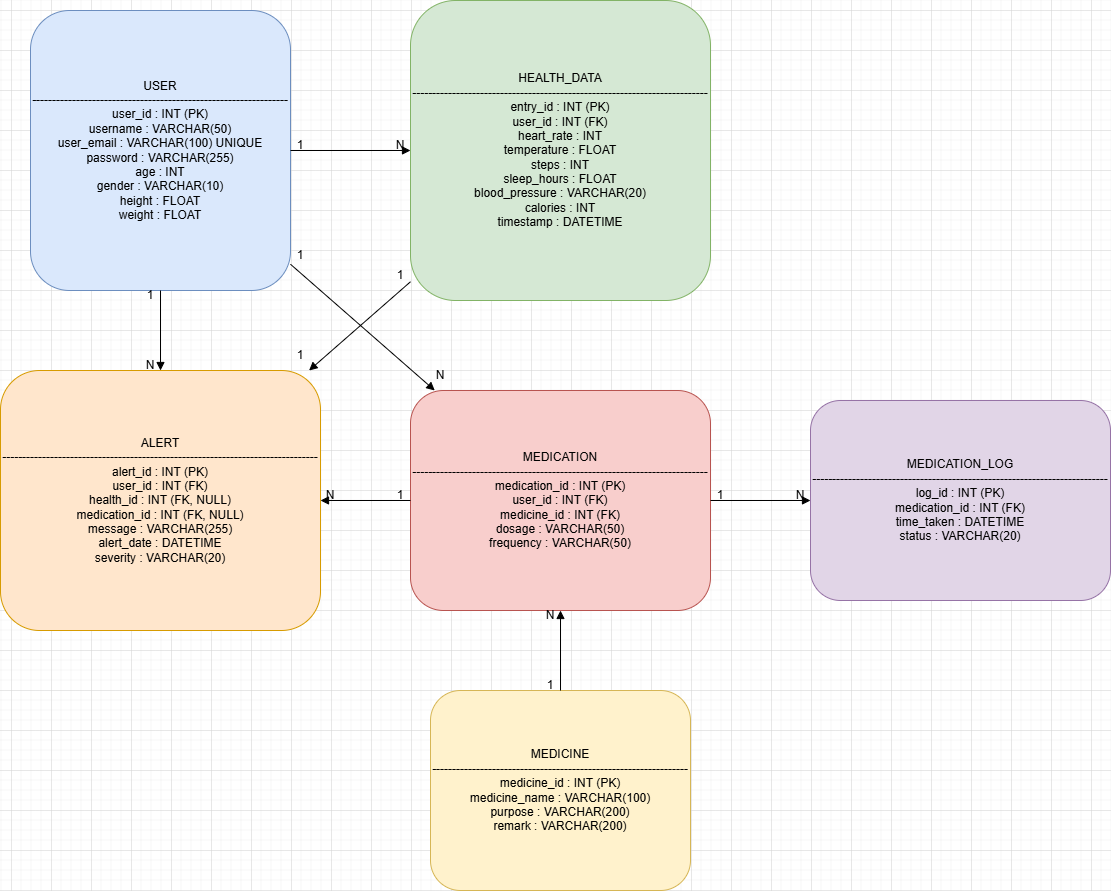

The diagram above was exported from draw.io. Its source (the exported page's mxGraphModel, read from the mxfile embedded in the PNG):
<mxGraphModel dx="2376" dy="807" grid="1" gridSize="10" guides="1" tooltips="1" connect="1" arrows="1" fold="1" page="1" pageScale="1" pageWidth="827" pageHeight="1169" math="0" shadow="0">
  <root>
    <mxCell id="0" />
    <mxCell id="1" parent="0" />
    <mxCell id="GDbXKWow63nRgsb8NMhi-1" parent="1" style="rounded=1;whiteSpace=wrap;html=1;fillColor=#dae8fc;strokeColor=#6c8ebf" value="USER&lt;br&gt;----------------------------------------------------------------&lt;br&gt;user_id : INT (PK)&lt;br&gt;username : VARCHAR(50)&lt;br&gt;user_email : VARCHAR(100) UNIQUE&lt;br&gt;password : VARCHAR(255)&lt;br&gt;age : INT&lt;br&gt;gender : VARCHAR(10)&lt;br&gt;height : FLOAT&lt;br&gt;weight : FLOAT" vertex="1">
      <mxGeometry height="280" width="260" x="-20" y="40" as="geometry" />
    </mxCell>
    <mxCell id="GDbXKWow63nRgsb8NMhi-2" parent="1" style="rounded=1;whiteSpace=wrap;html=1;fillColor=#d5e8d4;strokeColor=#82b366" value="HEALTH_DATA&lt;br&gt;--------------------------------------------------------------------------&lt;br&gt;entry_id : INT (PK)&lt;br&gt;user_id : INT (FK)&lt;br&gt;heart_rate : INT&lt;br&gt;temperature : FLOAT&lt;br&gt;steps : INT&lt;br&gt;sleep_hours : FLOAT&lt;br&gt;blood_pressure : VARCHAR(20)&lt;br&gt;calories : INT&lt;br&gt;timestamp : DATETIME" vertex="1">
      <mxGeometry height="300" width="300" x="360" y="30" as="geometry" />
    </mxCell>
    <mxCell id="GDbXKWow63nRgsb8NMhi-3" parent="1" style="rounded=1;whiteSpace=wrap;html=1;fillColor=#fff2cc;strokeColor=#d6b656" value="MEDICINE&lt;br&gt;----------------------------------------------------------------&lt;br&gt;medicine_id : INT (PK)&lt;br&gt;medicine_name : VARCHAR(100)&lt;br&gt;purpose : VARCHAR(200)&lt;br&gt;remark : VARCHAR(200)" vertex="1">
      <mxGeometry height="200" width="260" x="380" y="720" as="geometry" />
    </mxCell>
    <mxCell id="GDbXKWow63nRgsb8NMhi-4" parent="1" style="rounded=1;whiteSpace=wrap;html=1;fillColor=#f8cecc;strokeColor=#b85450" value="MEDICATION&lt;br&gt;--------------------------------------------------------------------------&lt;br&gt;medication_id : INT (PK)&lt;br&gt;user_id : INT (FK)&lt;br&gt;medicine_id : INT (FK)&lt;br&gt;dosage : VARCHAR(50)&lt;br&gt;frequency : VARCHAR(50)" vertex="1">
      <mxGeometry height="220" width="300" x="360" y="420" as="geometry" />
    </mxCell>
    <mxCell id="GDbXKWow63nRgsb8NMhi-5" parent="1" style="rounded=1;whiteSpace=wrap;html=1;fillColor=#e1d5e7;strokeColor=#9673a6" value="MEDICATION_LOG&lt;br&gt;--------------------------------------------------------------------------&lt;br&gt;log_id : INT (PK)&lt;br&gt;medication_id : INT (FK)&lt;br&gt;time_taken : DATETIME&lt;br&gt;status : VARCHAR(20)" vertex="1">
      <mxGeometry height="200" width="300" x="760" y="430" as="geometry" />
    </mxCell>
    <mxCell id="GDbXKWow63nRgsb8NMhi-6" parent="1" style="rounded=1;whiteSpace=wrap;html=1;fillColor=#ffe6cc;strokeColor=#d79b00" value="ALERT&lt;br&gt;-------------------------------------------------------------------------------&lt;br&gt;alert_id : INT (PK)&lt;br&gt;user_id : INT (FK)&lt;br&gt;health_id : INT (FK, NULL)&lt;br&gt;medication_id : INT (FK, NULL)&lt;br&gt;message : VARCHAR(255)&lt;br&gt;alert_date : DATETIME&lt;br&gt;severity : VARCHAR(20)" vertex="1">
      <mxGeometry height="260" width="320" x="-50" y="400" as="geometry" />
    </mxCell>
    <mxCell id="GDbXKWow63nRgsb8NMhi-7" edge="1" parent="1" source="GDbXKWow63nRgsb8NMhi-1" style="endArrow=block;html=1;" target="GDbXKWow63nRgsb8NMhi-2">
      <mxGeometry relative="1" as="geometry" />
    </mxCell>
    <mxCell id="GDbXKWow63nRgsb8NMhi-8" edge="1" parent="1" source="GDbXKWow63nRgsb8NMhi-1" style="endArrow=block;html=1;" target="GDbXKWow63nRgsb8NMhi-4">
      <mxGeometry relative="1" as="geometry" />
    </mxCell>
    <mxCell id="GDbXKWow63nRgsb8NMhi-9" edge="1" parent="1" source="GDbXKWow63nRgsb8NMhi-3" style="endArrow=block;html=1;" target="GDbXKWow63nRgsb8NMhi-4">
      <mxGeometry relative="1" as="geometry" />
    </mxCell>
    <mxCell id="GDbXKWow63nRgsb8NMhi-10" edge="1" parent="1" source="GDbXKWow63nRgsb8NMhi-4" style="endArrow=block;html=1;" target="GDbXKWow63nRgsb8NMhi-5">
      <mxGeometry relative="1" as="geometry" />
    </mxCell>
    <mxCell id="GDbXKWow63nRgsb8NMhi-11" edge="1" parent="1" source="GDbXKWow63nRgsb8NMhi-1" style="endArrow=block;html=1;" target="GDbXKWow63nRgsb8NMhi-6">
      <mxGeometry relative="1" as="geometry" />
    </mxCell>
    <mxCell id="GDbXKWow63nRgsb8NMhi-12" edge="1" parent="1" source="GDbXKWow63nRgsb8NMhi-2" style="endArrow=block;html=1;" target="GDbXKWow63nRgsb8NMhi-6">
      <mxGeometry relative="1" as="geometry" />
    </mxCell>
    <mxCell id="GDbXKWow63nRgsb8NMhi-13" edge="1" parent="1" source="GDbXKWow63nRgsb8NMhi-4" style="endArrow=block;html=1;" target="GDbXKWow63nRgsb8NMhi-6">
      <mxGeometry relative="1" as="geometry" />
    </mxCell>
    <mxCell id="GDbXKWow63nRgsb8NMhi-14" parent="1" style="text;html=1;whiteSpace=wrap;strokeColor=none;fillColor=none;align=center;verticalAlign=middle;rounded=0;" value="1" vertex="1">
      <mxGeometry height="30" width="60" x="220" y="160" as="geometry" />
    </mxCell>
    <mxCell id="GDbXKWow63nRgsb8NMhi-15" parent="1" style="text;html=1;whiteSpace=wrap;strokeColor=none;fillColor=none;align=center;verticalAlign=middle;rounded=0;" value="N" vertex="1">
      <mxGeometry height="30" width="60" x="320" y="160" as="geometry" />
    </mxCell>
    <mxCell id="GDbXKWow63nRgsb8NMhi-16" parent="1" style="text;html=1;whiteSpace=wrap;strokeColor=none;fillColor=none;align=center;verticalAlign=middle;rounded=0;" value="1" vertex="1">
      <mxGeometry height="30" width="60" x="70" y="310" as="geometry" />
    </mxCell>
    <mxCell id="GDbXKWow63nRgsb8NMhi-17" parent="1" style="text;html=1;whiteSpace=wrap;strokeColor=none;fillColor=none;align=center;verticalAlign=middle;rounded=0;" value="N" vertex="1">
      <mxGeometry height="30" width="60" x="70" y="380" as="geometry" />
    </mxCell>
    <mxCell id="GDbXKWow63nRgsb8NMhi-19" parent="1" style="text;html=1;whiteSpace=wrap;strokeColor=none;fillColor=none;align=center;verticalAlign=middle;rounded=0;" value="1" vertex="1">
      <mxGeometry height="30" width="60" x="220" y="270" as="geometry" />
    </mxCell>
    <mxCell id="GDbXKWow63nRgsb8NMhi-20" parent="1" style="text;html=1;whiteSpace=wrap;strokeColor=none;fillColor=none;align=center;verticalAlign=middle;rounded=0;" value="N" vertex="1">
      <mxGeometry height="30" width="60" x="360" y="390" as="geometry" />
    </mxCell>
    <mxCell id="GDbXKWow63nRgsb8NMhi-21" parent="1" style="text;html=1;whiteSpace=wrap;strokeColor=none;fillColor=none;align=center;verticalAlign=middle;rounded=0;" value="1" vertex="1">
      <mxGeometry height="30" width="60" x="320" y="290" as="geometry" />
    </mxCell>
    <mxCell id="GDbXKWow63nRgsb8NMhi-22" parent="1" style="text;html=1;whiteSpace=wrap;strokeColor=none;fillColor=none;align=center;verticalAlign=middle;rounded=0;" value="1" vertex="1">
      <mxGeometry height="30" width="60" x="220" y="370" as="geometry" />
    </mxCell>
    <mxCell id="GDbXKWow63nRgsb8NMhi-23" parent="1" style="text;html=1;whiteSpace=wrap;strokeColor=none;fillColor=none;align=center;verticalAlign=middle;rounded=0;" value="1" vertex="1">
      <mxGeometry height="30" width="60" x="320" y="510" as="geometry" />
    </mxCell>
    <mxCell id="GDbXKWow63nRgsb8NMhi-24" parent="1" style="text;html=1;whiteSpace=wrap;strokeColor=none;fillColor=none;align=center;verticalAlign=middle;rounded=0;" value="N" vertex="1">
      <mxGeometry height="30" width="60" x="250" y="510" as="geometry" />
    </mxCell>
    <mxCell id="GDbXKWow63nRgsb8NMhi-25" parent="1" style="text;html=1;whiteSpace=wrap;strokeColor=none;fillColor=none;align=center;verticalAlign=middle;rounded=0;" value="1" vertex="1">
      <mxGeometry height="30" width="60" x="470" y="700" as="geometry" />
    </mxCell>
    <mxCell id="GDbXKWow63nRgsb8NMhi-26" parent="1" style="text;html=1;whiteSpace=wrap;strokeColor=none;fillColor=none;align=center;verticalAlign=middle;rounded=0;" value="N" vertex="1">
      <mxGeometry height="30" width="60" x="470" y="630" as="geometry" />
    </mxCell>
    <mxCell id="GDbXKWow63nRgsb8NMhi-27" parent="1" style="text;html=1;whiteSpace=wrap;strokeColor=none;fillColor=none;align=center;verticalAlign=middle;rounded=0;" value="N" vertex="1">
      <mxGeometry height="30" width="60" x="720" y="510" as="geometry" />
    </mxCell>
    <mxCell id="GDbXKWow63nRgsb8NMhi-28" parent="1" style="text;html=1;whiteSpace=wrap;strokeColor=none;fillColor=none;align=center;verticalAlign=middle;rounded=0;" value="1" vertex="1">
      <mxGeometry height="30" width="60" x="640" y="510" as="geometry" />
    </mxCell>
  </root>
</mxGraphModel>